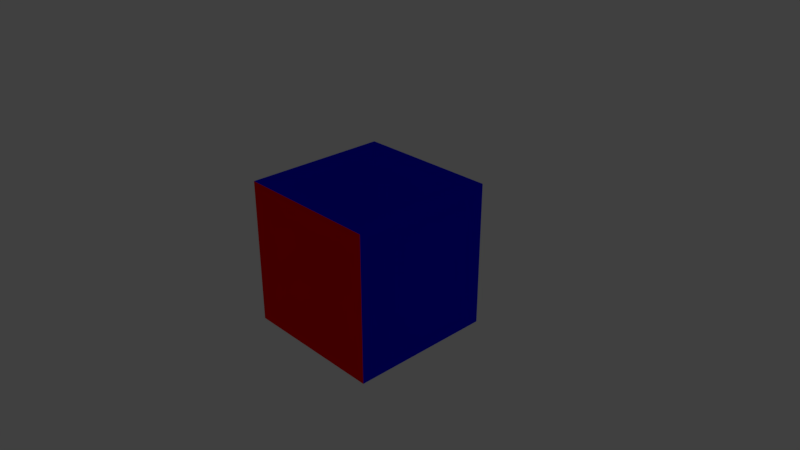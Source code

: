 # Source: gekleurde_kubus.blend  (saved by Blender 2.79.0; exported with 4.5.12 LTS)
import bpy
from mathutils import Matrix  # noqa: F401  (used for matrix-valued properties, if any)

bpy.ops.wm.read_factory_settings(use_empty=True)
scene = bpy.context.scene
scene.name = 'Scene'

# ---- collections
col_collection_1 = bpy.data.collections.new('Collection 1'); scene.collection.children.link(col_collection_1)
col_collection_1.hide_render = True
col_collection_1.hide_viewport = True
col_collection_2 = bpy.data.collections.new('Collection 2'); scene.collection.children.link(col_collection_2)
col_collection_2.hide_render = True
col_collection_2.hide_viewport = True
col_collection_3 = bpy.data.collections.new('Collection 3'); scene.collection.children.link(col_collection_3)
col_collection_7 = bpy.data.collections.new('Collection 7'); scene.collection.children.link(col_collection_7)
col_collection_7.hide_render = True
col_collection_7.hide_viewport = True

# ---- materials (node trees are filled in below, after node groups)
mat_red = bpy.data.materials.new('Red')
mat_red.alpha_threshold = 0.0
mat_red.use_transparent_shadow = False
mat_red.diffuse_color = (1.0, 0.0, 0.0, 1.0)
mat_red.roughness = 0.5
mat_yellow = bpy.data.materials.new('Yellow')
mat_yellow.alpha_threshold = 0.0
mat_yellow.use_transparent_shadow = False
mat_yellow.diffuse_color = (1.0, 1.0, 0.0, 1.0)
mat_yellow.roughness = 0.5
mat_blue = bpy.data.materials.new('Blue')
mat_blue.alpha_threshold = 0.0
mat_blue.use_transparent_shadow = False
mat_blue.diffuse_color = (0.0, 0.0, 1.0, 1.0)
mat_blue.roughness = 0.5
mat_red_004 = bpy.data.materials.new('Red.004')
mat_red_004.alpha_threshold = 0.0
mat_red_004.use_transparent_shadow = False
mat_red_004.diffuse_color = (1.0, 0.0, 0.0, 1.0)
mat_red_004.roughness = 0.5
mat_yellow_004 = bpy.data.materials.new('Yellow.004')
mat_yellow_004.alpha_threshold = 0.0
mat_yellow_004.use_transparent_shadow = False
mat_yellow_004.diffuse_color = (1.0, 1.0, 0.0, 1.0)
mat_yellow_004.roughness = 0.5
mat_blue_004 = bpy.data.materials.new('Blue.004')
mat_blue_004.alpha_threshold = 0.0
mat_blue_004.use_transparent_shadow = False
mat_blue_004.diffuse_color = (0.0, 0.0, 1.0, 1.0)
mat_blue_004.roughness = 0.5
mat_red_005 = bpy.data.materials.new('Red.005')
mat_red_005.alpha_threshold = 0.0
mat_red_005.use_transparent_shadow = False
mat_red_005.diffuse_color = (1.0, 0.0, 0.0, 1.0)
mat_red_005.roughness = 0.5
mat_yellow_005 = bpy.data.materials.new('Yellow.005')
mat_yellow_005.alpha_threshold = 0.0
mat_yellow_005.use_transparent_shadow = False
mat_yellow_005.diffuse_color = (1.0, 1.0, 0.0, 1.0)
mat_yellow_005.roughness = 0.5
mat_blue_005 = bpy.data.materials.new('Blue.005')
mat_blue_005.alpha_threshold = 0.0
mat_blue_005.use_transparent_shadow = False
mat_blue_005.diffuse_color = (0.0, 0.0, 1.0, 1.0)
mat_blue_005.roughness = 0.5
mat_red_002 = bpy.data.materials.new('Red.002')
mat_red_002.alpha_threshold = 0.0
mat_red_002.use_transparent_shadow = False
mat_red_002.diffuse_color = (1.0, 0.0, 0.0, 1.0)
mat_red_002.roughness = 0.5
mat_yellow_002 = bpy.data.materials.new('Yellow.002')
mat_yellow_002.alpha_threshold = 0.0
mat_yellow_002.use_transparent_shadow = False
mat_yellow_002.diffuse_color = (1.0, 1.0, 0.0, 1.0)
mat_yellow_002.roughness = 0.5
mat_blue_002 = bpy.data.materials.new('Blue.002')
mat_blue_002.alpha_threshold = 0.0
mat_blue_002.use_transparent_shadow = False
mat_blue_002.diffuse_color = (0.0, 0.0, 1.0, 1.0)
mat_blue_002.roughness = 0.5

# ---- material node trees

# ---- world
world_world = bpy.data.worlds.new('World'); scene.world = world_world
world_world.color = (0.05088, 0.05088, 0.05088)
world_world.use_sun_shadow = False
world_world.sun_shadow_jitter_overblur = 0.0
world_world.cycles.sampling_method = 'MANUAL'

# ---- cameras
cam_camera = bpy.data.cameras.new('Camera')
cam_camera.clip_end = 100.0
cam_camera.lens = 35.0
cam_camera.sensor_width = 32.0
cam_camera.sensor_height = 18.0
cam_camera.ortho_scale = 7.314
cam_camera.dof.focus_distance = 0.0
cam_camera.dof.aperture_fstop = 128.0

# ---- lights
light_lamp = bpy.data.lights.new('Lamp', 'POINT')
light_lamp.transmission_factor = 0.0
light_lamp.cutoff_distance = 30.0
light_lamp.energy = 100.0
light_lamp.shadow_buffer_clip_start = 1.001
light_lamp.shadow_soft_size = 0.1
light_lamp.shadow_maximum_resolution = 0.006
light_lamp.use_absolute_resolution = True

# ---- meshes
me_cube_001 = bpy.data.meshes.new('Cube.001')
me_cube_001.from_pydata([(-1.0, -1.0, -1.0), (-1.0, -1.0, 1.0), (-1.0, 1.0, -1.0), (-1.0, 1.0, 1.0), (1.0, -1.0, -1.0), (1.0, -1.0, 1.0), (1.0, 1.0, -1.0), (1.0, 1.0, 1.0)], [], [(0, 1, 3, 2), (2, 3, 7, 6), (6, 7, 5, 4), (4, 5, 1, 0), (2, 6, 4, 0), (7, 3, 1, 5)])
me_cube_001.polygons.foreach_set('material_index', [0, 1, 2, 0, 1, 2])
me_cube_001.materials.append(mat_red)
me_cube_001.materials.append(mat_yellow)
me_cube_001.materials.append(mat_blue)
me_cube_001.use_remesh_preserve_volume = False
me_cube_001.use_remesh_preserve_attributes = False
me_cube_001.use_mirror_vertex_groups = False
me_cube_001.update()
me_cube_005 = bpy.data.meshes.new('Cube.005')
me_cube_005.from_pydata([(-1.0, -1.0, -1.0), (-1.0, -1.0, 1.0), (-1.0, 1.0, -1.0), (-1.0, 1.0, 1.0), (1.0, -1.0, -1.0), (1.0, -1.0, 1.0), (1.0, 1.0, -1.0), (1.0, 1.0, 1.0)], [], [(0, 1, 3, 2), (2, 3, 7, 6), (6, 7, 5, 4), (4, 5, 1, 0), (2, 6, 4, 0), (7, 3, 1, 5)])
me_cube_005.polygons.foreach_set('material_index', [0, 1, 0, 1, 0, 1])
me_cube_005.materials.append(mat_red_004)
me_cube_005.materials.append(mat_yellow_004)
me_cube_005.materials.append(mat_blue_004)
me_cube_005.use_remesh_preserve_volume = False
me_cube_005.use_remesh_preserve_attributes = False
me_cube_005.use_mirror_vertex_groups = False
me_cube_005.update()
me_cube_006 = bpy.data.meshes.new('Cube.006')
me_cube_006.from_pydata([(-1.0, -1.0, -1.0), (-1.0, -1.0, 1.0), (-1.0, 1.0, -1.0), (-1.0, 1.0, 1.0), (1.0, -1.0, -1.0), (1.0, -1.0, 1.0), (1.0, 1.0, -1.0), (1.0, 1.0, 1.0)], [], [(0, 1, 3, 2), (2, 3, 7, 6), (6, 7, 5, 4), (4, 5, 1, 0), (2, 6, 4, 0), (7, 3, 1, 5)])
me_cube_006.polygons.foreach_set('material_index', [0, 1, 2, 0, 1, 2])
me_cube_006.materials.append(mat_red_005)
me_cube_006.materials.append(mat_yellow_005)
me_cube_006.materials.append(mat_blue_005)
me_cube_006.use_remesh_preserve_volume = False
me_cube_006.use_remesh_preserve_attributes = False
me_cube_006.use_mirror_vertex_groups = False
me_cube_006.update()
me_cube_003 = bpy.data.meshes.new('Cube.003')
me_cube_003.from_pydata([(-1.0, -1.0, -1.0), (-1.0, -1.0, 1.0), (-1.0, 1.0, -1.0), (-1.0, 1.0, 1.0), (1.0, -1.0, -1.0), (1.0, -1.0, 1.0), (1.0, 1.0, -1.0), (1.0, 1.0, 1.0)], [], [(0, 1, 3, 2), (2, 3, 7, 6), (6, 7, 5, 4), (4, 5, 1, 0), (2, 6, 4, 0), (7, 3, 1, 5)])
me_cube_003.materials.append(mat_red_002)
me_cube_003.materials.append(mat_yellow_002)
me_cube_003.materials.append(mat_blue_002)
me_cube_003.use_remesh_preserve_volume = False
me_cube_003.use_remesh_preserve_attributes = False
me_cube_003.use_mirror_vertex_groups = False
me_cube_003.update()

# ---- objects
ob_my_colored_cube = bpy.data.objects.new('my colored cube', me_cube_001)
ob_lamp = bpy.data.objects.new('Lamp', light_lamp)
ob_camera = bpy.data.objects.new('Camera', cam_camera)
ob_my_colored_cube_002 = bpy.data.objects.new('my colored cube.002', me_cube_005)
ob_my_colored_cube_003 = bpy.data.objects.new('my colored cube.003', me_cube_006)
ob_my_colored_cube_001 = bpy.data.objects.new('my colored cube.001', me_cube_003)

# ---- transforms, parenting, visibility, modifiers, constraints
ob_my_colored_cube.location = (0.0, 0.0, 0.0)
ob_my_colored_cube.lineart.crease_threshold = 0.0
ob_lamp.location = (4.076, 1.005, 5.904)
ob_lamp.rotation_euler = (0.6503, 0.05522, 1.866)
ob_lamp.lock_rotations_4d = False
ob_lamp.empty_display_type = 'ARROWS'
ob_lamp.color = (0.0, 0.0, 0.0, 0.0)
ob_lamp.lineart.crease_threshold = 0.0
ob_camera.location = (7.481, -6.508, 5.344)
ob_camera.rotation_euler = (1.109, 0.0, 0.8149)
ob_camera.lock_rotations_4d = False
ob_camera.empty_display_type = 'ARROWS'
ob_camera.color = (0.0, 0.0, 0.0, 0.0)
ob_camera.display_type = 'WIRE'
ob_camera.lineart.crease_threshold = 0.0
ob_my_colored_cube_002.location = (0.0, 0.0, 0.0)
ob_my_colored_cube_002.lineart.crease_threshold = 0.0
ob_my_colored_cube_003.location = (0.0, 0.0, 0.0)
ob_my_colored_cube_003.lineart.crease_threshold = 0.0
ob_my_colored_cube_001.location = (0.0, 0.0, 0.0)
ob_my_colored_cube_001.lineart.crease_threshold = 0.0

# ---- collection membership
col_collection_1.objects.link(ob_my_colored_cube)
col_collection_1.objects.link(ob_lamp)
col_collection_1.objects.link(ob_camera)
col_collection_2.objects.link(ob_my_colored_cube_002)
col_collection_3.objects.link(ob_my_colored_cube_003)
col_collection_7.objects.link(ob_my_colored_cube_001)

# ---- scene / render settings (as saved in the file)
scene.camera = ob_camera
scene.frame_start = 1; scene.frame_end = 250; scene.frame_set(1)
scene.render.engine = 'BLENDER_EEVEE_NEXT'
scene.render.resolution_percentage = 50
scene.render.dither_intensity = 0.0
scene.cycles.use_denoising = False
scene.cycles.samples = 128
scene.cycles.sampling_pattern = 'TABULATED_SOBOL'
scene.cycles.use_adaptive_sampling = False
scene.cycles.use_light_tree = False
scene.cycles.blur_glossy = 0.0
scene.cycles.sample_clamp_indirect = 0.0
scene.view_settings.view_transform = 'Standard'
bpy.context.view_layer.update()
